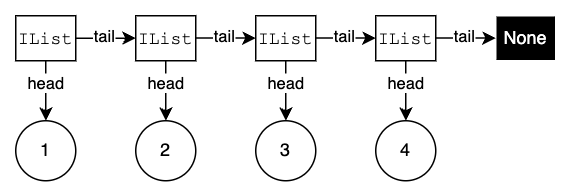

The diagram above was exported from draw.io. Its source (the exported page's mxGraphModel, read from the mxfile embedded in the PNG):
<mxGraphModel dx="396" dy="266" grid="1" gridSize="10" guides="1" tooltips="1" connect="1" arrows="1" fold="1" page="1" pageScale="1" pageWidth="850" pageHeight="1100" math="0" shadow="0">
  <root>
    <mxCell id="0" />
    <mxCell id="1" parent="0" />
    <mxCell id="LkhE7t9KNF5t1Hryhdpp-47" value="" style="rounded=0;whiteSpace=wrap;html=1;strokeColor=none;" vertex="1" parent="1">
      <mxGeometry x="310" y="320" width="380" height="130" as="geometry" />
    </mxCell>
    <mxCell id="LkhE7t9KNF5t1Hryhdpp-21" value="&lt;font face=&quot;Courier New&quot;&gt;IList&lt;/font&gt;" style="rounded=0;whiteSpace=wrap;html=1;" vertex="1" parent="1">
      <mxGeometry x="320" y="330" width="40" height="30" as="geometry" />
    </mxCell>
    <mxCell id="LkhE7t9KNF5t1Hryhdpp-22" value="1" style="ellipse;whiteSpace=wrap;html=1;" vertex="1" parent="1">
      <mxGeometry x="320" y="400" width="40" height="40" as="geometry" />
    </mxCell>
    <mxCell id="LkhE7t9KNF5t1Hryhdpp-23" value="" style="endArrow=classic;html=1;rounded=0;exitX=0.5;exitY=1;exitDx=0;exitDy=0;entryX=0.5;entryY=0;entryDx=0;entryDy=0;" edge="1" parent="1" source="LkhE7t9KNF5t1Hryhdpp-21" target="LkhE7t9KNF5t1Hryhdpp-22">
      <mxGeometry width="50" height="50" relative="1" as="geometry">
        <mxPoint x="390" y="400" as="sourcePoint" />
        <mxPoint x="440" y="350" as="targetPoint" />
      </mxGeometry>
    </mxCell>
    <mxCell id="LkhE7t9KNF5t1Hryhdpp-24" value="head" style="edgeLabel;html=1;align=center;verticalAlign=middle;resizable=0;points=[];" vertex="1" connectable="0" parent="LkhE7t9KNF5t1Hryhdpp-23">
      <mxGeometry x="-0.2694" y="-2" relative="1" as="geometry">
        <mxPoint x="2" as="offset" />
      </mxGeometry>
    </mxCell>
    <mxCell id="LkhE7t9KNF5t1Hryhdpp-26" value="&lt;font face=&quot;Courier New&quot;&gt;IList&lt;/font&gt;" style="rounded=0;whiteSpace=wrap;html=1;" vertex="1" parent="1">
      <mxGeometry x="400" y="330" width="40" height="30" as="geometry" />
    </mxCell>
    <mxCell id="LkhE7t9KNF5t1Hryhdpp-27" value="2" style="ellipse;whiteSpace=wrap;html=1;" vertex="1" parent="1">
      <mxGeometry x="400" y="400" width="40" height="40" as="geometry" />
    </mxCell>
    <mxCell id="LkhE7t9KNF5t1Hryhdpp-28" value="" style="endArrow=classic;html=1;rounded=0;exitX=0.5;exitY=1;exitDx=0;exitDy=0;entryX=0.5;entryY=0;entryDx=0;entryDy=0;" edge="1" parent="1" source="LkhE7t9KNF5t1Hryhdpp-26" target="LkhE7t9KNF5t1Hryhdpp-27">
      <mxGeometry width="50" height="50" relative="1" as="geometry">
        <mxPoint x="510" y="400" as="sourcePoint" />
        <mxPoint x="560" y="350" as="targetPoint" />
      </mxGeometry>
    </mxCell>
    <mxCell id="LkhE7t9KNF5t1Hryhdpp-29" value="head" style="edgeLabel;html=1;align=center;verticalAlign=middle;resizable=0;points=[];" vertex="1" connectable="0" parent="LkhE7t9KNF5t1Hryhdpp-28">
      <mxGeometry x="-0.2694" y="-2" relative="1" as="geometry">
        <mxPoint x="2" as="offset" />
      </mxGeometry>
    </mxCell>
    <mxCell id="LkhE7t9KNF5t1Hryhdpp-30" value="&lt;font face=&quot;Courier New&quot;&gt;IList&lt;/font&gt;" style="rounded=0;whiteSpace=wrap;html=1;" vertex="1" parent="1">
      <mxGeometry x="480" y="330" width="40" height="30" as="geometry" />
    </mxCell>
    <mxCell id="LkhE7t9KNF5t1Hryhdpp-31" value="3" style="ellipse;whiteSpace=wrap;html=1;" vertex="1" parent="1">
      <mxGeometry x="480" y="400" width="40" height="40" as="geometry" />
    </mxCell>
    <mxCell id="LkhE7t9KNF5t1Hryhdpp-32" value="" style="endArrow=classic;html=1;rounded=0;exitX=0.5;exitY=1;exitDx=0;exitDy=0;entryX=0.5;entryY=0;entryDx=0;entryDy=0;" edge="1" parent="1" source="LkhE7t9KNF5t1Hryhdpp-30" target="LkhE7t9KNF5t1Hryhdpp-31">
      <mxGeometry width="50" height="50" relative="1" as="geometry">
        <mxPoint x="550" y="400" as="sourcePoint" />
        <mxPoint x="600" y="350" as="targetPoint" />
      </mxGeometry>
    </mxCell>
    <mxCell id="LkhE7t9KNF5t1Hryhdpp-33" value="head" style="edgeLabel;html=1;align=center;verticalAlign=middle;resizable=0;points=[];" vertex="1" connectable="0" parent="LkhE7t9KNF5t1Hryhdpp-32">
      <mxGeometry x="-0.2694" y="-2" relative="1" as="geometry">
        <mxPoint x="2" as="offset" />
      </mxGeometry>
    </mxCell>
    <mxCell id="LkhE7t9KNF5t1Hryhdpp-34" value="&lt;font face=&quot;Courier New&quot;&gt;IList&lt;/font&gt;" style="rounded=0;whiteSpace=wrap;html=1;" vertex="1" parent="1">
      <mxGeometry x="560" y="330" width="40" height="30" as="geometry" />
    </mxCell>
    <mxCell id="LkhE7t9KNF5t1Hryhdpp-35" value="4" style="ellipse;whiteSpace=wrap;html=1;" vertex="1" parent="1">
      <mxGeometry x="560" y="400" width="40" height="40" as="geometry" />
    </mxCell>
    <mxCell id="LkhE7t9KNF5t1Hryhdpp-36" value="" style="endArrow=classic;html=1;rounded=0;exitX=0.5;exitY=1;exitDx=0;exitDy=0;entryX=0.5;entryY=0;entryDx=0;entryDy=0;" edge="1" parent="1" source="LkhE7t9KNF5t1Hryhdpp-34" target="LkhE7t9KNF5t1Hryhdpp-35">
      <mxGeometry width="50" height="50" relative="1" as="geometry">
        <mxPoint x="630" y="400" as="sourcePoint" />
        <mxPoint x="680" y="350" as="targetPoint" />
      </mxGeometry>
    </mxCell>
    <mxCell id="LkhE7t9KNF5t1Hryhdpp-37" value="head" style="edgeLabel;html=1;align=center;verticalAlign=middle;resizable=0;points=[];" vertex="1" connectable="0" parent="LkhE7t9KNF5t1Hryhdpp-36">
      <mxGeometry x="-0.2694" y="-2" relative="1" as="geometry">
        <mxPoint x="2" as="offset" />
      </mxGeometry>
    </mxCell>
    <mxCell id="LkhE7t9KNF5t1Hryhdpp-38" value="&lt;font style=&quot;color: rgb(255, 255, 255);&quot;&gt;None&lt;/font&gt;" style="rounded=0;whiteSpace=wrap;html=1;fillColor=#000000;strokeColor=#FFFFFF;" vertex="1" parent="1">
      <mxGeometry x="640" y="330" width="40" height="30" as="geometry" />
    </mxCell>
    <mxCell id="LkhE7t9KNF5t1Hryhdpp-39" value="" style="endArrow=classic;html=1;rounded=0;exitX=1;exitY=0.5;exitDx=0;exitDy=0;entryX=0;entryY=0.5;entryDx=0;entryDy=0;" edge="1" parent="1" source="LkhE7t9KNF5t1Hryhdpp-21" target="LkhE7t9KNF5t1Hryhdpp-26">
      <mxGeometry width="50" height="50" relative="1" as="geometry">
        <mxPoint x="350" y="370" as="sourcePoint" />
        <mxPoint x="350" y="410" as="targetPoint" />
      </mxGeometry>
    </mxCell>
    <mxCell id="LkhE7t9KNF5t1Hryhdpp-40" value="tail" style="edgeLabel;html=1;align=center;verticalAlign=middle;resizable=0;points=[];" vertex="1" connectable="0" parent="LkhE7t9KNF5t1Hryhdpp-39">
      <mxGeometry x="-0.2694" y="-2" relative="1" as="geometry">
        <mxPoint x="4" y="-3" as="offset" />
      </mxGeometry>
    </mxCell>
    <mxCell id="LkhE7t9KNF5t1Hryhdpp-41" value="" style="endArrow=classic;html=1;rounded=0;exitX=1;exitY=0.5;exitDx=0;exitDy=0;entryX=0;entryY=0.5;entryDx=0;entryDy=0;" edge="1" parent="1">
      <mxGeometry width="50" height="50" relative="1" as="geometry">
        <mxPoint x="440" y="344.8" as="sourcePoint" />
        <mxPoint x="480" y="344.8" as="targetPoint" />
      </mxGeometry>
    </mxCell>
    <mxCell id="LkhE7t9KNF5t1Hryhdpp-42" value="tail" style="edgeLabel;html=1;align=center;verticalAlign=middle;resizable=0;points=[];" vertex="1" connectable="0" parent="LkhE7t9KNF5t1Hryhdpp-41">
      <mxGeometry x="-0.2694" y="-2" relative="1" as="geometry">
        <mxPoint x="4" y="-3" as="offset" />
      </mxGeometry>
    </mxCell>
    <mxCell id="LkhE7t9KNF5t1Hryhdpp-43" value="" style="endArrow=classic;html=1;rounded=0;exitX=1;exitY=0.5;exitDx=0;exitDy=0;entryX=0;entryY=0.5;entryDx=0;entryDy=0;" edge="1" parent="1">
      <mxGeometry width="50" height="50" relative="1" as="geometry">
        <mxPoint x="520" y="344.8" as="sourcePoint" />
        <mxPoint x="560" y="344.8" as="targetPoint" />
      </mxGeometry>
    </mxCell>
    <mxCell id="LkhE7t9KNF5t1Hryhdpp-44" value="tail" style="edgeLabel;html=1;align=center;verticalAlign=middle;resizable=0;points=[];" vertex="1" connectable="0" parent="LkhE7t9KNF5t1Hryhdpp-43">
      <mxGeometry x="-0.2694" y="-2" relative="1" as="geometry">
        <mxPoint x="4" y="-3" as="offset" />
      </mxGeometry>
    </mxCell>
    <mxCell id="LkhE7t9KNF5t1Hryhdpp-45" value="" style="endArrow=classic;html=1;rounded=0;exitX=1;exitY=0.5;exitDx=0;exitDy=0;entryX=0;entryY=0.5;entryDx=0;entryDy=0;" edge="1" parent="1">
      <mxGeometry width="50" height="50" relative="1" as="geometry">
        <mxPoint x="600" y="344.8" as="sourcePoint" />
        <mxPoint x="640" y="344.8" as="targetPoint" />
      </mxGeometry>
    </mxCell>
    <mxCell id="LkhE7t9KNF5t1Hryhdpp-46" value="tail" style="edgeLabel;html=1;align=center;verticalAlign=middle;resizable=0;points=[];" vertex="1" connectable="0" parent="LkhE7t9KNF5t1Hryhdpp-45">
      <mxGeometry x="-0.2694" y="-2" relative="1" as="geometry">
        <mxPoint x="4" y="-3" as="offset" />
      </mxGeometry>
    </mxCell>
  </root>
</mxGraphModel>